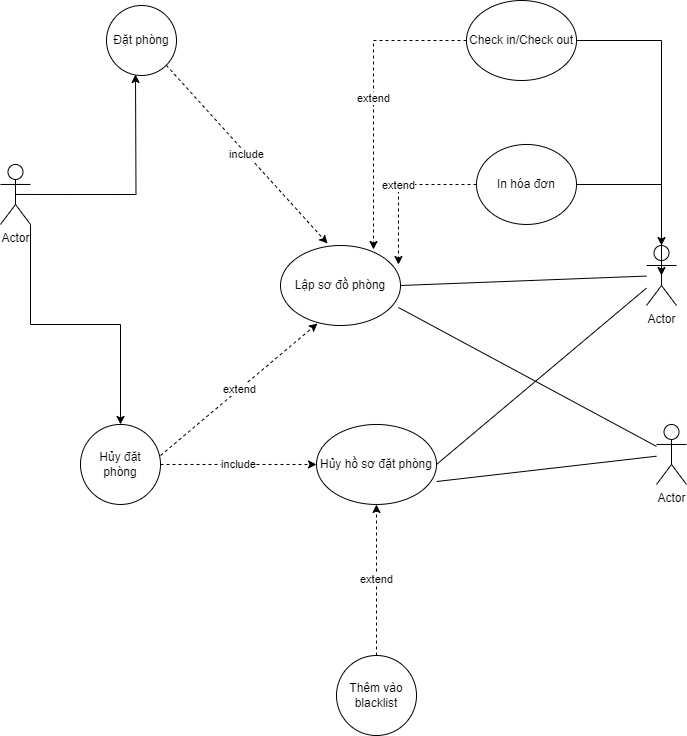

The diagram above was exported from draw.io. Its source (the exported page's mxGraphModel, read from the mxfile embedded in the PNG):
<mxGraphModel dx="794" dy="716" grid="1" gridSize="10" guides="1" tooltips="1" connect="1" arrows="1" fold="1" page="1" pageScale="1" pageWidth="827" pageHeight="1169" math="0" shadow="0">
  <root>
    <mxCell id="0" />
    <mxCell id="1" parent="0" />
    <mxCell id="nrUvi-vzg94LDP86FGoQ-5" style="edgeStyle=orthogonalEdgeStyle;rounded=0;orthogonalLoop=1;jettySize=auto;html=1;exitX=0.5;exitY=0.5;exitDx=0;exitDy=0;exitPerimeter=0;" parent="1" source="nrUvi-vzg94LDP86FGoQ-1" edge="1">
      <mxGeometry relative="1" as="geometry">
        <mxPoint x="159" y="158.97" as="targetPoint" />
      </mxGeometry>
    </mxCell>
    <mxCell id="nrUvi-vzg94LDP86FGoQ-9" style="edgeStyle=orthogonalEdgeStyle;rounded=0;orthogonalLoop=1;jettySize=auto;html=1;exitX=1;exitY=1;exitDx=0;exitDy=0;exitPerimeter=0;" parent="1" source="nrUvi-vzg94LDP86FGoQ-1" target="nrUvi-vzg94LDP86FGoQ-10" edge="1">
      <mxGeometry relative="1" as="geometry">
        <mxPoint x="144" y="548.97" as="targetPoint" />
      </mxGeometry>
    </mxCell>
    <mxCell id="nrUvi-vzg94LDP86FGoQ-1" value="Actor" style="shape=umlActor;verticalLabelPosition=bottom;verticalAlign=top;html=1;outlineConnect=0;" parent="1" vertex="1">
      <mxGeometry x="24" y="248.97" width="30" height="60" as="geometry" />
    </mxCell>
    <mxCell id="nrUvi-vzg94LDP86FGoQ-6" value="Đặt phòng" style="ellipse;whiteSpace=wrap;html=1;aspect=fixed;" parent="1" vertex="1">
      <mxGeometry x="130" y="90" width="70" height="70" as="geometry" />
    </mxCell>
    <mxCell id="nrUvi-vzg94LDP86FGoQ-33" value="include" style="edgeStyle=orthogonalEdgeStyle;rounded=0;orthogonalLoop=1;jettySize=auto;html=1;exitX=1;exitY=0.5;exitDx=0;exitDy=0;dashed=1;" parent="1" source="nrUvi-vzg94LDP86FGoQ-10" target="nrUvi-vzg94LDP86FGoQ-34" edge="1">
      <mxGeometry relative="1" as="geometry">
        <mxPoint x="380" y="549" as="targetPoint" />
      </mxGeometry>
    </mxCell>
    <mxCell id="nrUvi-vzg94LDP86FGoQ-10" value="Hủy đặt phòng" style="ellipse;whiteSpace=wrap;html=1;aspect=fixed;" parent="1" vertex="1">
      <mxGeometry x="104" y="508.97" width="80" height="80" as="geometry" />
    </mxCell>
    <mxCell id="nrUvi-vzg94LDP86FGoQ-18" value="Lập sơ đồ phòng" style="ellipse;whiteSpace=wrap;html=1;" parent="1" vertex="1">
      <mxGeometry x="304" y="330" width="120" height="80" as="geometry" />
    </mxCell>
    <mxCell id="nrUvi-vzg94LDP86FGoQ-30" value="include" style="endArrow=classic;html=1;rounded=0;exitX=1;exitY=1;exitDx=0;exitDy=0;entryX=0.392;entryY=-0.025;entryDx=0;entryDy=0;entryPerimeter=0;dashed=1;" parent="1" source="nrUvi-vzg94LDP86FGoQ-6" target="nrUvi-vzg94LDP86FGoQ-18" edge="1">
      <mxGeometry width="50" height="50" relative="1" as="geometry">
        <mxPoint x="430" y="380" as="sourcePoint" />
        <mxPoint x="480" y="330" as="targetPoint" />
      </mxGeometry>
    </mxCell>
    <mxCell id="nrUvi-vzg94LDP86FGoQ-31" value="extend" style="endArrow=classic;html=1;rounded=0;entryX=0.308;entryY=0.975;entryDx=0;entryDy=0;entryPerimeter=0;dashed=1;" parent="1" target="nrUvi-vzg94LDP86FGoQ-18" edge="1">
      <mxGeometry width="50" height="50" relative="1" as="geometry">
        <mxPoint x="184" y="540" as="sourcePoint" />
        <mxPoint x="234" y="490" as="targetPoint" />
      </mxGeometry>
    </mxCell>
    <mxCell id="nrUvi-vzg94LDP86FGoQ-34" value="Hủy hồ sơ đặt phòng" style="ellipse;whiteSpace=wrap;html=1;" parent="1" vertex="1">
      <mxGeometry x="340" y="508.97" width="120" height="80" as="geometry" />
    </mxCell>
    <mxCell id="nrUvi-vzg94LDP86FGoQ-37" value="Thêm vào blacklist&lt;br&gt;" style="ellipse;whiteSpace=wrap;html=1;aspect=fixed;" parent="1" vertex="1">
      <mxGeometry x="360" y="740" width="80" height="80" as="geometry" />
    </mxCell>
    <mxCell id="nrUvi-vzg94LDP86FGoQ-38" value="extend" style="endArrow=classic;html=1;rounded=0;exitX=0.5;exitY=0;exitDx=0;exitDy=0;entryX=0.5;entryY=1;entryDx=0;entryDy=0;dashed=1;" parent="1" source="nrUvi-vzg94LDP86FGoQ-37" target="nrUvi-vzg94LDP86FGoQ-34" edge="1">
      <mxGeometry width="50" height="50" relative="1" as="geometry">
        <mxPoint x="430" y="380" as="sourcePoint" />
        <mxPoint x="480" y="330" as="targetPoint" />
      </mxGeometry>
    </mxCell>
    <mxCell id="nrUvi-vzg94LDP86FGoQ-39" value="Actor" style="shape=umlActor;verticalLabelPosition=bottom;verticalAlign=top;html=1;outlineConnect=0;" parent="1" vertex="1">
      <mxGeometry x="680" y="508.97" width="30" height="60" as="geometry" />
    </mxCell>
    <mxCell id="nrUvi-vzg94LDP86FGoQ-40" value="Actor" style="shape=umlActor;verticalLabelPosition=bottom;verticalAlign=top;html=1;outlineConnect=0;" parent="1" vertex="1">
      <mxGeometry x="670" y="330" width="30" height="60" as="geometry" />
    </mxCell>
    <mxCell id="nrUvi-vzg94LDP86FGoQ-46" style="edgeStyle=orthogonalEdgeStyle;rounded=0;orthogonalLoop=1;jettySize=auto;html=1;" parent="1" source="nrUvi-vzg94LDP86FGoQ-41" target="nrUvi-vzg94LDP86FGoQ-40" edge="1">
      <mxGeometry relative="1" as="geometry" />
    </mxCell>
    <mxCell id="nrUvi-vzg94LDP86FGoQ-41" value="In hóa đơn" style="ellipse;whiteSpace=wrap;html=1;" parent="1" vertex="1">
      <mxGeometry x="500" y="228.97" width="100" height="80" as="geometry" />
    </mxCell>
    <mxCell id="nrUvi-vzg94LDP86FGoQ-42" value="Check in/Check out" style="ellipse;whiteSpace=wrap;html=1;" parent="1" vertex="1">
      <mxGeometry x="490" y="85" width="110" height="80" as="geometry" />
    </mxCell>
    <mxCell id="nrUvi-vzg94LDP86FGoQ-44" value="extend" style="edgeStyle=orthogonalEdgeStyle;rounded=0;orthogonalLoop=1;jettySize=auto;html=1;entryX=0.983;entryY=0.238;entryDx=0;entryDy=0;entryPerimeter=0;dashed=1;" parent="1" source="nrUvi-vzg94LDP86FGoQ-41" target="nrUvi-vzg94LDP86FGoQ-18" edge="1">
      <mxGeometry relative="1" as="geometry" />
    </mxCell>
    <mxCell id="nrUvi-vzg94LDP86FGoQ-45" value="extend" style="edgeStyle=orthogonalEdgeStyle;rounded=0;orthogonalLoop=1;jettySize=auto;html=1;entryX=0.775;entryY=0.05;entryDx=0;entryDy=0;entryPerimeter=0;dashed=1;" parent="1" source="nrUvi-vzg94LDP86FGoQ-42" target="nrUvi-vzg94LDP86FGoQ-18" edge="1">
      <mxGeometry relative="1" as="geometry" />
    </mxCell>
    <mxCell id="nrUvi-vzg94LDP86FGoQ-47" style="edgeStyle=orthogonalEdgeStyle;rounded=0;orthogonalLoop=1;jettySize=auto;html=1;entryX=0.5;entryY=0.5;entryDx=0;entryDy=0;entryPerimeter=0;" parent="1" source="nrUvi-vzg94LDP86FGoQ-42" target="nrUvi-vzg94LDP86FGoQ-40" edge="1">
      <mxGeometry relative="1" as="geometry" />
    </mxCell>
    <mxCell id="nrUvi-vzg94LDP86FGoQ-49" value="" style="endArrow=none;html=1;rounded=0;exitX=1;exitY=0.5;exitDx=0;exitDy=0;" parent="1" source="nrUvi-vzg94LDP86FGoQ-18" target="nrUvi-vzg94LDP86FGoQ-40" edge="1">
      <mxGeometry width="50" height="50" relative="1" as="geometry">
        <mxPoint x="470" y="440" as="sourcePoint" />
        <mxPoint x="520" y="390" as="targetPoint" />
      </mxGeometry>
    </mxCell>
    <mxCell id="nrUvi-vzg94LDP86FGoQ-50" value="" style="endArrow=none;html=1;rounded=0;exitX=1;exitY=0.5;exitDx=0;exitDy=0;" parent="1" source="nrUvi-vzg94LDP86FGoQ-34" target="nrUvi-vzg94LDP86FGoQ-40" edge="1">
      <mxGeometry width="50" height="50" relative="1" as="geometry">
        <mxPoint x="470" y="440" as="sourcePoint" />
        <mxPoint x="520" y="390" as="targetPoint" />
      </mxGeometry>
    </mxCell>
    <mxCell id="nrUvi-vzg94LDP86FGoQ-51" value="" style="endArrow=none;html=1;rounded=0;exitX=0.983;exitY=0.775;exitDx=0;exitDy=0;exitPerimeter=0;" parent="1" source="nrUvi-vzg94LDP86FGoQ-18" target="nrUvi-vzg94LDP86FGoQ-39" edge="1">
      <mxGeometry width="50" height="50" relative="1" as="geometry">
        <mxPoint x="470" y="440" as="sourcePoint" />
        <mxPoint x="520" y="390" as="targetPoint" />
      </mxGeometry>
    </mxCell>
    <mxCell id="nrUvi-vzg94LDP86FGoQ-52" value="" style="endArrow=none;html=1;rounded=0;exitX=1;exitY=0.713;exitDx=0;exitDy=0;exitPerimeter=0;" parent="1" source="nrUvi-vzg94LDP86FGoQ-34" target="nrUvi-vzg94LDP86FGoQ-39" edge="1">
      <mxGeometry width="50" height="50" relative="1" as="geometry">
        <mxPoint x="470" y="440" as="sourcePoint" />
        <mxPoint x="520" y="390" as="targetPoint" />
      </mxGeometry>
    </mxCell>
  </root>
</mxGraphModel>